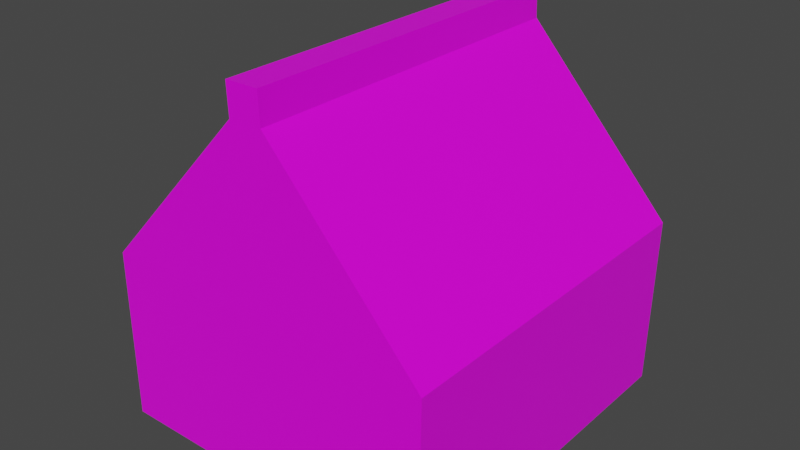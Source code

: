 # Source: happybox.blend  (saved by Blender 2.92.15; exported with 4.5.12 LTS)
import bpy
from mathutils import Matrix  # noqa: F401  (used for matrix-valued properties, if any)

bpy.ops.wm.read_factory_settings(use_empty=True)
scene = bpy.context.scene
scene.name = 'Scene'

# ---- collections
col_collection = bpy.data.collections.new('Collection'); scene.collection.children.link(col_collection)

# ---- images (referenced by path relative to the original .blend; pixels are not part of the script)
import os
ASSET_DIR = os.environ.get("B2B_ASSET_DIR", "")  # directory of the original .blend (textures are referenced by path, not embedded)
HERE = os.path.dirname(os.path.abspath(__file__))  # packed textures are extracted next to this script under _unpacked/

def load_image(name, relpath, width, height, colorspace="sRGB"):
    """Load a texture the original file referenced (path relative to the .blend, or extracted next to this script)."""
    p = next((c for c in (os.path.join(HERE, relpath), os.path.join(ASSET_DIR, relpath)) if relpath and os.path.exists(c)), "")
    if p:
        img = bpy.data.images.load(p, check_existing=True)
        img.name = name
    else:  # same state as the original file: an image datablock whose file is absent (Cycles renders it pink)
        img = bpy.data.images.new(name, width, height)
        img.source = "FILE"
        img.filepath = "//" + (relpath or name)
    img.colorspace_settings.name = colorspace
    return img
img_happyboxtex = load_image('happyboxtex', 'happyboxtex.png', 1024, 1024, 'sRGB')

# ---- materials (node trees are filled in below, after node groups)
mat_happyboxmaterial = bpy.data.materials.new('happyboxmaterial')
mat_happyboxmaterial.alpha_threshold = 0.0
mat_happyboxmaterial.use_transparent_shadow = False
mat_happyboxmaterial.line_color = (0.0, 0.0, 0.0, 1.0)

# ---- material node trees
mat_happyboxmaterial.use_nodes = True; mat_happyboxmaterial.node_tree.nodes.clear()
_N = mat_happyboxmaterial.node_tree.nodes; _L = mat_happyboxmaterial.node_tree.links
n0 = _N.new('ShaderNodeOutputMaterial'); n0.name = 'Material Output'; n0.location = (300, 300)
n1 = _N.new('ShaderNodeBsdfPrincipled'); n1.name = 'Principled BSDF'; n1.location = (10, 300)
n1.distribution = 'GGX'
n1.subsurface_method = 'BURLEY'
n1.inputs[2].default_value = 0.4
n1.inputs[3].default_value = 1.45
n1.inputs[27].default_value = (0.0, 0.0, 0.0, 1.0)
n1.inputs[28].default_value = 1.0
n2 = _N.new('ShaderNodeTexImage'); n2.name = 'Textura de imagem'; n2.location = (-280, 280)
n2.image = img_happyboxtex
_L.new(n1.outputs[0], n0.inputs[0])
_L.new(n2.outputs[0], n1.inputs[0])
n0.is_active_output = True

# ---- world
world_world = bpy.data.worlds.new('World'); scene.world = world_world
world_world.use_nodes = True; world_world.node_tree.nodes.clear()
_N = world_world.node_tree.nodes; _L = world_world.node_tree.links
n0 = _N.new('ShaderNodeOutputWorld'); n0.name = 'World Output'; n0.location = (300, 300)
n1 = _N.new('ShaderNodeBackground'); n1.name = 'Background'; n1.location = (10, 300)
n1.inputs[0].default_value = (0.05088, 0.05088, 0.05088, 1.0)
_L.new(n1.outputs[0], n0.inputs[0])
n0.is_active_output = True
world_world.color = (0.05088, 0.05088, 0.05088)
world_world.use_sun_shadow = False
world_world.sun_shadow_jitter_overblur = 0.0

# ---- meshes
me_cube = bpy.data.meshes.new('Cube')
me_cube.from_pydata([(1.0, 1.128, -1.0), (1.0, -0.9907, -1.0), (-1.0, 1.128, -1.0), (-1.0, -0.9907, -1.0), (0.1112, 1.141, 1.009), (1.016, 1.128, 0.02517), (0.1129, -0.9818, 1.007), (1.016, -0.9907, 0.02517), (-0.07548, 1.141, 1.006), (-0.9939, 1.128, 0.02512), (-0.08305, -0.9818, 1.003), (-0.9939, -0.9907, 0.02512), (0.1057, -0.9818, 1.188), (-0.09028, -0.9818, 1.185), (0.104, 1.141, 1.19), (-0.08271, 1.141, 1.188)], [], [(3, 11, 9, 2), (2, 0, 1, 3), (4, 8, 15, 14), (0, 5, 7, 1), (4, 6, 7, 5), (10, 8, 9, 11), (5, 9, 8, 4), (11, 7, 6, 10), (14, 15, 13, 12), (10, 6, 12, 13), (8, 10, 13, 15), (6, 4, 14, 12), (3, 1, 7, 11), (0, 2, 9, 5)])
_uv = me_cube.uv_layers.new(name='UVMap')
_uv.uv.foreach_set('vector', [0.3471, 0.3536, 0.3471, 0.1867, 0.6921, 0.1867, 0.6921, 0.3536, 0.6744, 0.3536, 1.0, 0.3536, 1.0, 0.6986, 0.6744, 0.6986, 0.4954, 0.6817, 0.5258, 0.6811, 0.5271, 0.7107, 0.4968, 0.7113, 0.00208, 0.3584, 0.002082, 0.1915, 0.3471, 0.1915, 0.3471, 0.3584, 3.576e-07, 0.02961, 0.3456, 0.02995, 0.3471, 0.1915, 0.002082, 0.1915, 0.3488, 0.02998, 0.6944, 0.02962, 0.6921, 0.1867, 0.3471, 0.1867, 0.3471, 0.5225, 0.6744, 0.5205, 0.5258, 0.6811, 0.4954, 0.6817, 0.3273, 0.5488, 0.0, 0.5469, 0.148, 0.388, 0.1799, 0.3887, 0.726, 0.3456, 0.6956, 0.3456, 0.6944, 0.0, 0.7263, 5.96e-08, 0.1799, 0.3887, 0.148, 0.388, 0.1494, 0.3584, 0.1813, 0.3591, 0.6944, 0.02962, 0.3488, 0.02998, 0.3488, 0.000365, 0.6944, 0.0, 0.3456, 0.02995, 3.576e-07, 0.02961, 0.0, 0.0, 0.3456, 0.0003328, 0.3273, 0.7158, 0.001657, 0.7138, 0.0, 0.5469, 0.3273, 0.5488, 0.3487, 0.3555, 0.6744, 0.3536, 0.6744, 0.5205, 0.3471, 0.5225])
me_cube.materials.append(mat_happyboxmaterial)
me_cube.use_remesh_preserve_volume = False
me_cube.use_remesh_preserve_attributes = False
me_cube.use_mirror_vertex_groups = False
me_cube.use_paint_bone_selection = False
me_cube.use_paint_mask = True
me_cube.update()

# ---- objects
ob_cube = bpy.data.objects.new('Cube', me_cube)

# ---- transforms, parenting, visibility, modifiers, constraints
ob_cube.location = (0.0, 0.0, 1.02)
ob_cube.lock_rotations_4d = False
ob_cube.empty_display_type = 'ARROWS'
ob_cube.lineart.crease_threshold = 0.0

# ---- collection membership
col_collection.objects.link(ob_cube)

# ---- scene / render settings (as saved in the file)
scene.frame_start = 1; scene.frame_end = 250; scene.frame_set(43)
scene.render.engine = 'BLENDER_EEVEE_NEXT'
scene.cycles.use_denoising = False
scene.cycles.samples = 128
scene.cycles.sampling_pattern = 'TABULATED_SOBOL'
scene.cycles.use_adaptive_sampling = False
scene.cycles.use_light_tree = False
scene.view_settings.view_transform = 'Filmic'
bpy.context.view_layer.update()

# ---- added for rendering (the .blend has no active camera and no usable light): camera, sun
cam_auto = bpy.data.cameras.new('AutoCamera')
cam_auto.lens = 50.0
cam_auto.sensor_width = 36.0
cam_auto.clip_end = 1000.0
ob_auto_camera = bpy.data.objects.new('AutoCamera', cam_auto)
scene.collection.objects.link(ob_auto_camera)
ob_auto_camera.location = (3.3958, -3.99018, 3.82535)
ob_auto_camera.rotation_euler = (1.09748, -7.21219e-08, 0.694738)
scene.camera = ob_auto_camera
light_auto_sun = bpy.data.lights.new('AutoSun', 'SUN')
light_auto_sun.energy = 3.0
light_auto_sun.angle = 0.0523599
ob_auto_sun = bpy.data.objects.new('AutoSun', light_auto_sun)
scene.collection.objects.link(ob_auto_sun)
ob_auto_sun.rotation_euler = (0.872665, 0.174533, 0.523599)
bpy.context.view_layer.update()

